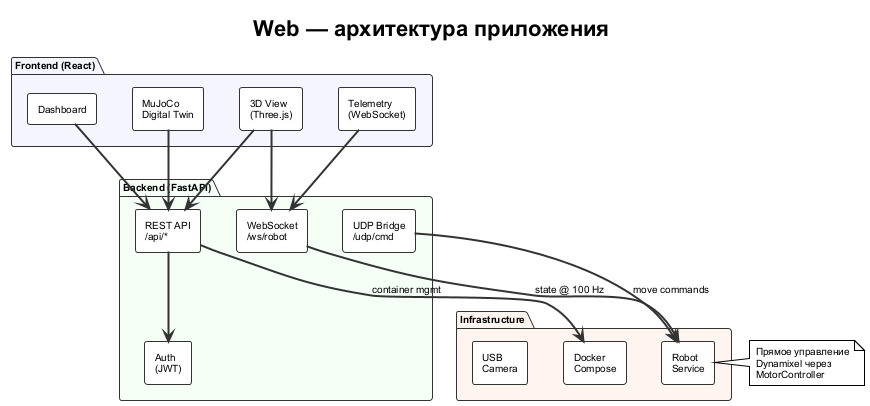

The diagram above was rendered by PlantUML. Its source (embedded in the PNG):
@startuml web_arch_slide
!theme plain
skinparam backgroundColor #FFFFFF
skinparam componentStyle rectangle
skinparam shadowing false
skinparam defaultFontName Arial
skinparam defaultFontSize 10
skinparam packageBorderColor #333333
skinparam packageFontColor #000000
skinparam rectangleBorderColor #333333
skinparam rectangleFontColor #000000
skinparam arrowColor #333333
skinparam arrowThickness 2
skinparam nodeFontSize 9

title "Web — архитектура приложения"

package "Frontend (React)" as FE #F5F5FF {
  rectangle "Dashboard" as DASH
  rectangle "3D View\n(Three.js)" as VIEW3D
  rectangle "MuJoCo\nDigital Twin" as MJCF
  rectangle "Telemetry\n(WebSocket)" as TEL
}

package "Backend (FastAPI)" as BE #F5FFF5 {
  rectangle "REST API\n/api/*" as REST
  rectangle "WebSocket\n/ws/robot" as WS
  rectangle "UDP Bridge\n/udp/cmd" as UDP
  rectangle "Auth\n(JWT)" as AUTH
}

package "Infrastructure" as INFRA #FFF5F0 {
  rectangle "Docker\nCompose" as DC
  rectangle "Robot\nService" as RSV
  rectangle "USB\nCamera" as CAM
}

DASH --> REST
VIEW3D --> REST
VIEW3D --> WS
MJCF --> REST
TEL --> WS
REST --> AUTH
WS --> RSV : state @ 100 Hz
UDP --> RSV : move commands
REST --> DC : container mgmt

note right of RSV : Прямое управление\nDynamixel через\nMotorController

@enduml